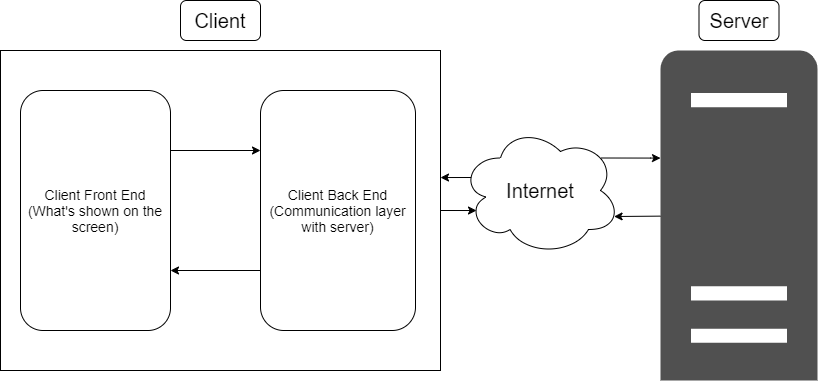

The diagram above was exported from draw.io. Its source (the exported page's mxGraphModel, read from the mxfile embedded in the PNG):
<mxGraphModel dx="2031" dy="1143" grid="1" gridSize="10" guides="1" tooltips="1" connect="1" arrows="1" fold="1" page="1" pageScale="1" pageWidth="850" pageHeight="1100" math="0" shadow="0">
  <root>
    <mxCell id="0" />
    <mxCell id="1" parent="0" />
    <mxCell id="DRbLE_oRslgJ4pE72hWF-3" value="" style="pointerEvents=1;shadow=0;dashed=0;html=1;strokeColor=none;fillColor=#505050;labelPosition=center;verticalLabelPosition=bottom;verticalAlign=top;outlineConnect=0;align=center;shape=mxgraph.office.servers.server_generic;" vertex="1" parent="1">
      <mxGeometry x="670" y="410" width="157" height="330" as="geometry" />
    </mxCell>
    <mxCell id="DRbLE_oRslgJ4pE72hWF-9" style="edgeStyle=orthogonalEdgeStyle;rounded=0;orthogonalLoop=1;jettySize=auto;html=1;exitX=1;exitY=0.5;exitDx=0;exitDy=0;entryX=0.1;entryY=0.654;entryDx=0;entryDy=0;entryPerimeter=0;" edge="1" parent="1" source="DRbLE_oRslgJ4pE72hWF-4" target="DRbLE_oRslgJ4pE72hWF-7">
      <mxGeometry relative="1" as="geometry" />
    </mxCell>
    <mxCell id="DRbLE_oRslgJ4pE72hWF-4" value="" style="rounded=0;whiteSpace=wrap;html=1;" vertex="1" parent="1">
      <mxGeometry x="10" y="410" width="440" height="320" as="geometry" />
    </mxCell>
    <mxCell id="DRbLE_oRslgJ4pE72hWF-5" value="&lt;font style=&quot;font-size: 20px&quot;&gt;Client&lt;/font&gt;" style="rounded=1;whiteSpace=wrap;html=1;" vertex="1" parent="1">
      <mxGeometry x="190" y="360" width="80" height="40" as="geometry" />
    </mxCell>
    <mxCell id="DRbLE_oRslgJ4pE72hWF-6" value="&lt;font style=&quot;font-size: 20px&quot;&gt;Server&lt;/font&gt;" style="rounded=1;whiteSpace=wrap;html=1;" vertex="1" parent="1">
      <mxGeometry x="708.5" y="360" width="80" height="40" as="geometry" />
    </mxCell>
    <mxCell id="DRbLE_oRslgJ4pE72hWF-10" style="edgeStyle=orthogonalEdgeStyle;rounded=0;orthogonalLoop=1;jettySize=auto;html=1;exitX=0.07;exitY=0.4;exitDx=0;exitDy=0;exitPerimeter=0;entryX=1;entryY=0.397;entryDx=0;entryDy=0;entryPerimeter=0;" edge="1" parent="1" source="DRbLE_oRslgJ4pE72hWF-7" target="DRbLE_oRslgJ4pE72hWF-4">
      <mxGeometry relative="1" as="geometry" />
    </mxCell>
    <mxCell id="DRbLE_oRslgJ4pE72hWF-13" style="edgeStyle=orthogonalEdgeStyle;rounded=0;orthogonalLoop=1;jettySize=auto;html=1;exitX=0.88;exitY=0.25;exitDx=0;exitDy=0;exitPerimeter=0;" edge="1" parent="1" source="DRbLE_oRslgJ4pE72hWF-7" target="DRbLE_oRslgJ4pE72hWF-3">
      <mxGeometry relative="1" as="geometry">
        <mxPoint x="660" y="518" as="targetPoint" />
        <Array as="points">
          <mxPoint x="660" y="518" />
          <mxPoint x="660" y="518" />
        </Array>
      </mxGeometry>
    </mxCell>
    <mxCell id="DRbLE_oRslgJ4pE72hWF-7" value="&lt;font style=&quot;font-size: 20px&quot;&gt;Internet&lt;/font&gt;" style="ellipse;shape=cloud;whiteSpace=wrap;html=1;" vertex="1" parent="1">
      <mxGeometry x="470" y="485" width="160" height="130" as="geometry" />
    </mxCell>
    <mxCell id="DRbLE_oRslgJ4pE72hWF-14" value="" style="endArrow=classic;html=1;entryX=0.96;entryY=0.7;entryDx=0;entryDy=0;entryPerimeter=0;" edge="1" parent="1" source="DRbLE_oRslgJ4pE72hWF-3" target="DRbLE_oRslgJ4pE72hWF-7">
      <mxGeometry width="50" height="50" relative="1" as="geometry">
        <mxPoint x="570" y="650" as="sourcePoint" />
        <mxPoint x="620" y="600" as="targetPoint" />
      </mxGeometry>
    </mxCell>
    <mxCell id="DRbLE_oRslgJ4pE72hWF-18" style="edgeStyle=orthogonalEdgeStyle;rounded=0;orthogonalLoop=1;jettySize=auto;html=1;exitX=1;exitY=0.25;exitDx=0;exitDy=0;entryX=0;entryY=0.25;entryDx=0;entryDy=0;" edge="1" parent="1" source="DRbLE_oRslgJ4pE72hWF-15" target="DRbLE_oRslgJ4pE72hWF-17">
      <mxGeometry relative="1" as="geometry" />
    </mxCell>
    <mxCell id="DRbLE_oRslgJ4pE72hWF-15" value="&lt;font style=&quot;font-size: 14px&quot;&gt;Client Front End (What's shown on the screen)&lt;/font&gt;" style="rounded=1;whiteSpace=wrap;html=1;" vertex="1" parent="1">
      <mxGeometry x="30" y="450" width="150" height="240" as="geometry" />
    </mxCell>
    <mxCell id="DRbLE_oRslgJ4pE72hWF-20" style="edgeStyle=orthogonalEdgeStyle;rounded=0;orthogonalLoop=1;jettySize=auto;html=1;exitX=0;exitY=0.75;exitDx=0;exitDy=0;entryX=1;entryY=0.75;entryDx=0;entryDy=0;" edge="1" parent="1" source="DRbLE_oRslgJ4pE72hWF-17" target="DRbLE_oRslgJ4pE72hWF-15">
      <mxGeometry relative="1" as="geometry" />
    </mxCell>
    <mxCell id="DRbLE_oRslgJ4pE72hWF-17" value="&lt;font style=&quot;font-size: 14px&quot;&gt;Client Back End (Communication layer with server)&lt;/font&gt;" style="rounded=1;whiteSpace=wrap;html=1;" vertex="1" parent="1">
      <mxGeometry x="270" y="450" width="155" height="240" as="geometry" />
    </mxCell>
  </root>
</mxGraphModel>